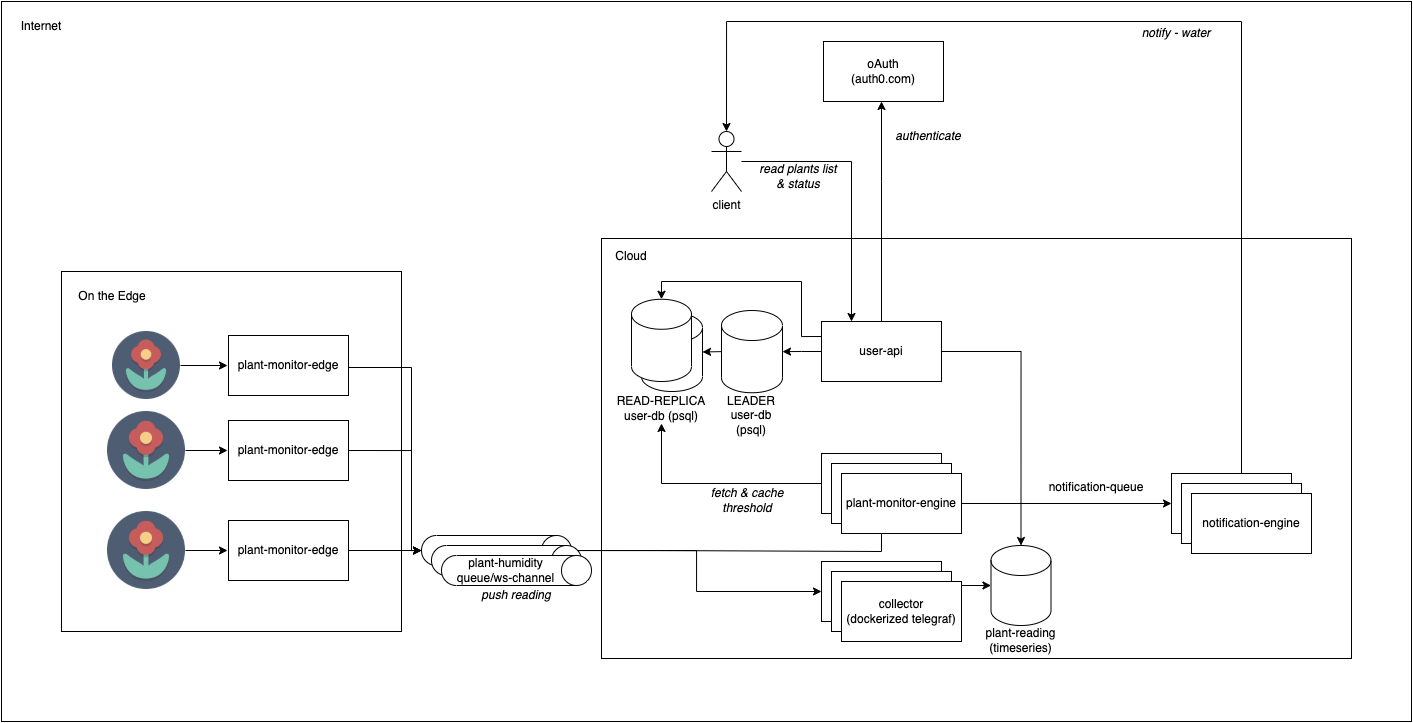

The diagram above was exported from draw.io. Its source (the exported page's mxGraphModel, read from the mxfile embedded in the PNG):
<mxGraphModel dx="2406" dy="802" grid="1" gridSize="10" guides="1" tooltips="1" connect="1" arrows="1" fold="1" page="1" pageScale="1" pageWidth="827" pageHeight="1169" math="0" shadow="0">
  <root>
    <mxCell id="JBvzEEiixsvy9QhNIpam-0" />
    <mxCell id="JBvzEEiixsvy9QhNIpam-1" parent="JBvzEEiixsvy9QhNIpam-0" />
    <mxCell id="JBvzEEiixsvy9QhNIpam-2" value="" style="rounded=0;whiteSpace=wrap;html=1;fontStyle=1" vertex="1" parent="JBvzEEiixsvy9QhNIpam-1">
      <mxGeometry x="-350" y="90" width="1410" height="720" as="geometry" />
    </mxCell>
    <mxCell id="JBvzEEiixsvy9QhNIpam-3" value="" style="rounded=0;whiteSpace=wrap;html=1;" vertex="1" parent="JBvzEEiixsvy9QhNIpam-1">
      <mxGeometry x="250" y="327" width="750" height="420" as="geometry" />
    </mxCell>
    <mxCell id="JBvzEEiixsvy9QhNIpam-4" value="" style="edgeStyle=orthogonalEdgeStyle;rounded=0;orthogonalLoop=1;jettySize=auto;html=1;entryX=0;entryY=0.5;entryDx=0;entryDy=0;entryPerimeter=0;" edge="1" parent="JBvzEEiixsvy9QhNIpam-1" target="JBvzEEiixsvy9QhNIpam-10">
      <mxGeometry relative="1" as="geometry">
        <mxPoint x="630" y="673" as="targetPoint" />
        <mxPoint x="590" y="674" as="sourcePoint" />
      </mxGeometry>
    </mxCell>
    <mxCell id="JBvzEEiixsvy9QhNIpam-6" value="" style="group;rotation=90;" vertex="1" connectable="0" parent="JBvzEEiixsvy9QhNIpam-1">
      <mxGeometry x="370" y="400" width="61" height="110" as="geometry" />
    </mxCell>
    <mxCell id="JBvzEEiixsvy9QhNIpam-7" value="" style="shape=cylinder3;whiteSpace=wrap;html=1;boundedLbl=1;backgroundOutline=1;size=15;" vertex="1" parent="JBvzEEiixsvy9QhNIpam-6">
      <mxGeometry y="-1" width="61" height="82.24" as="geometry" />
    </mxCell>
    <mxCell id="JBvzEEiixsvy9QhNIpam-8" value="LEADER&lt;br&gt;user-db (psql)" style="text;html=1;strokeColor=none;fillColor=none;align=center;verticalAlign=middle;whiteSpace=wrap;rounded=0;" vertex="1" parent="JBvzEEiixsvy9QhNIpam-6">
      <mxGeometry y="88.15887850467288" width="60" height="30.8411214953271" as="geometry" />
    </mxCell>
    <mxCell id="JBvzEEiixsvy9QhNIpam-9" value="" style="group" vertex="1" connectable="0" parent="JBvzEEiixsvy9QhNIpam-1">
      <mxGeometry x="629" y="634" width="81" height="110" as="geometry" />
    </mxCell>
    <mxCell id="JBvzEEiixsvy9QhNIpam-10" value="" style="shape=cylinder3;whiteSpace=wrap;html=1;boundedLbl=1;backgroundOutline=1;size=15;" vertex="1" parent="JBvzEEiixsvy9QhNIpam-9">
      <mxGeometry x="10.5" width="60" height="80" as="geometry" />
    </mxCell>
    <mxCell id="JBvzEEiixsvy9QhNIpam-11" value="plant-reading&lt;br&gt;(timeseries)" style="text;html=1;strokeColor=none;fillColor=none;align=center;verticalAlign=middle;whiteSpace=wrap;rounded=0;" vertex="1" parent="JBvzEEiixsvy9QhNIpam-9">
      <mxGeometry y="80" width="81" height="30" as="geometry" />
    </mxCell>
    <mxCell id="JBvzEEiixsvy9QhNIpam-12" value="" style="edgeStyle=orthogonalEdgeStyle;rounded=0;orthogonalLoop=1;jettySize=auto;html=1;entryX=1;entryY=0.5;entryDx=0;entryDy=0;entryPerimeter=0;" edge="1" parent="JBvzEEiixsvy9QhNIpam-1" source="JBvzEEiixsvy9QhNIpam-39" target="JBvzEEiixsvy9QhNIpam-7">
      <mxGeometry relative="1" as="geometry" />
    </mxCell>
    <mxCell id="JBvzEEiixsvy9QhNIpam-13" value="" style="edgeStyle=orthogonalEdgeStyle;rounded=0;orthogonalLoop=1;jettySize=auto;html=1;" edge="1" parent="JBvzEEiixsvy9QhNIpam-1" source="JBvzEEiixsvy9QhNIpam-14" target="JBvzEEiixsvy9QhNIpam-5">
      <mxGeometry relative="1" as="geometry" />
    </mxCell>
    <mxCell id="JBvzEEiixsvy9QhNIpam-14" value="" style="shape=cylinder3;whiteSpace=wrap;html=1;boundedLbl=1;backgroundOutline=1;size=15;direction=south;" vertex="1" parent="JBvzEEiixsvy9QhNIpam-1">
      <mxGeometry x="70" y="624" width="150" height="30" as="geometry" />
    </mxCell>
    <mxCell id="JBvzEEiixsvy9QhNIpam-15" value="" style="endArrow=classic;html=1;rounded=0;entryX=0.5;entryY=0;entryDx=0;entryDy=0;entryPerimeter=0;exitX=1;exitY=0.5;exitDx=0;exitDy=0;edgeStyle=orthogonalEdgeStyle;" edge="1" parent="JBvzEEiixsvy9QhNIpam-1" source="JBvzEEiixsvy9QhNIpam-39" target="JBvzEEiixsvy9QhNIpam-10">
      <mxGeometry width="50" height="50" relative="1" as="geometry">
        <mxPoint x="330" y="530" as="sourcePoint" />
        <mxPoint x="380" y="480" as="targetPoint" />
      </mxGeometry>
    </mxCell>
    <mxCell id="JBvzEEiixsvy9QhNIpam-18" value="" style="endArrow=classic;html=1;rounded=0;exitX=0;exitY=0.5;exitDx=0;exitDy=0;entryX=0.5;entryY=1;entryDx=0;entryDy=0;edgeStyle=orthogonalEdgeStyle;" edge="1" parent="JBvzEEiixsvy9QhNIpam-1" source="JBvzEEiixsvy9QhNIpam-17" target="OWDPYNFDziyJYiY5KQl5-12">
      <mxGeometry width="50" height="50" relative="1" as="geometry">
        <mxPoint x="330" y="444" as="sourcePoint" />
        <mxPoint x="340" y="543" as="targetPoint" />
      </mxGeometry>
    </mxCell>
    <mxCell id="JBvzEEiixsvy9QhNIpam-19" value="push reading" style="text;html=1;strokeColor=none;fillColor=none;align=center;verticalAlign=middle;whiteSpace=wrap;rounded=0;fontStyle=2" vertex="1" parent="JBvzEEiixsvy9QhNIpam-1">
      <mxGeometry x="125" y="669" width="80" height="30" as="geometry" />
    </mxCell>
    <mxCell id="JBvzEEiixsvy9QhNIpam-20" value="" style="edgeStyle=orthogonalEdgeStyle;rounded=0;orthogonalLoop=1;jettySize=auto;html=1;exitX=0.5;exitY=0;exitDx=0;exitDy=0;exitPerimeter=0;" edge="1" parent="JBvzEEiixsvy9QhNIpam-1" target="JBvzEEiixsvy9QhNIpam-17" source="JBvzEEiixsvy9QhNIpam-14">
      <mxGeometry relative="1" as="geometry">
        <mxPoint x="310" y="674" as="sourcePoint" />
        <mxPoint x="480" y="683" as="targetPoint" />
        <Array as="points">
          <mxPoint x="310" y="639" />
          <mxPoint x="430" y="640" />
          <mxPoint x="530" y="640" />
        </Array>
      </mxGeometry>
    </mxCell>
    <mxCell id="JBvzEEiixsvy9QhNIpam-21" value="persist reading" style="text;html=1;strokeColor=none;fillColor=none;align=center;verticalAlign=middle;whiteSpace=wrap;rounded=0;fontStyle=2" vertex="1" parent="JBvzEEiixsvy9QhNIpam-1">
      <mxGeometry x="485" y="669" width="90" height="30" as="geometry" />
    </mxCell>
    <mxCell id="JBvzEEiixsvy9QhNIpam-22" value="fetch &amp;amp; cache threshold" style="text;html=1;strokeColor=none;fillColor=none;align=center;verticalAlign=middle;whiteSpace=wrap;rounded=0;fontStyle=2" vertex="1" parent="JBvzEEiixsvy9QhNIpam-1">
      <mxGeometry x="351" y="574" width="90" height="30" as="geometry" />
    </mxCell>
    <mxCell id="JBvzEEiixsvy9QhNIpam-24" value="" style="group" vertex="1" connectable="0" parent="JBvzEEiixsvy9QhNIpam-1">
      <mxGeometry x="-290" y="360" width="340" height="360" as="geometry" />
    </mxCell>
    <mxCell id="JBvzEEiixsvy9QhNIpam-25" value="" style="rounded=0;whiteSpace=wrap;html=1;" vertex="1" parent="JBvzEEiixsvy9QhNIpam-24">
      <mxGeometry width="340" height="360" as="geometry" />
    </mxCell>
    <mxCell id="JBvzEEiixsvy9QhNIpam-26" value="On the Edge" style="text;html=1;strokeColor=none;fillColor=none;align=center;verticalAlign=middle;whiteSpace=wrap;rounded=0;" vertex="1" parent="JBvzEEiixsvy9QhNIpam-24">
      <mxGeometry x="16" y="10" width="70" height="30" as="geometry" />
    </mxCell>
    <mxCell id="JBvzEEiixsvy9QhNIpam-27" value="" style="group" vertex="1" connectable="0" parent="JBvzEEiixsvy9QhNIpam-24">
      <mxGeometry x="47" y="60" width="240" height="258" as="geometry" />
    </mxCell>
    <mxCell id="JBvzEEiixsvy9QhNIpam-28" value="" style="shape=image;html=1;verticalAlign=top;verticalLabelPosition=bottom;labelBackgroundColor=#ffffff;imageAspect=0;aspect=fixed;image=https://cdn2.iconfinder.com/data/icons/circle-icons-1/64/flower-128.png" vertex="1" parent="JBvzEEiixsvy9QhNIpam-27">
      <mxGeometry x="4" width="68" height="68" as="geometry" />
    </mxCell>
    <mxCell id="JBvzEEiixsvy9QhNIpam-29" value="" style="shape=image;html=1;verticalAlign=top;verticalLabelPosition=bottom;labelBackgroundColor=#ffffff;imageAspect=0;aspect=fixed;image=https://cdn2.iconfinder.com/data/icons/circle-icons-1/64/flower-128.png" vertex="1" parent="JBvzEEiixsvy9QhNIpam-27">
      <mxGeometry x="-1" y="80" width="78" height="78" as="geometry" />
    </mxCell>
    <mxCell id="JBvzEEiixsvy9QhNIpam-30" value="" style="shape=image;html=1;verticalAlign=top;verticalLabelPosition=bottom;labelBackgroundColor=#ffffff;imageAspect=0;aspect=fixed;image=https://cdn2.iconfinder.com/data/icons/circle-icons-1/64/flower-128.png" vertex="1" parent="JBvzEEiixsvy9QhNIpam-27">
      <mxGeometry x="-1" y="180" width="78" height="78" as="geometry" />
    </mxCell>
    <mxCell id="JBvzEEiixsvy9QhNIpam-31" value="plant-monitor-edge" style="rounded=0;whiteSpace=wrap;html=1;" vertex="1" parent="JBvzEEiixsvy9QhNIpam-27">
      <mxGeometry x="120" y="4" width="120" height="60" as="geometry" />
    </mxCell>
    <mxCell id="JBvzEEiixsvy9QhNIpam-32" value="" style="edgeStyle=orthogonalEdgeStyle;rounded=0;orthogonalLoop=1;jettySize=auto;html=1;" edge="1" parent="JBvzEEiixsvy9QhNIpam-27" source="JBvzEEiixsvy9QhNIpam-28">
      <mxGeometry relative="1" as="geometry">
        <mxPoint x="119" y="34" as="targetPoint" />
      </mxGeometry>
    </mxCell>
    <mxCell id="JBvzEEiixsvy9QhNIpam-33" value="plant-monitor-edge" style="rounded=0;whiteSpace=wrap;html=1;" vertex="1" parent="JBvzEEiixsvy9QhNIpam-27">
      <mxGeometry x="120" y="89" width="120" height="60" as="geometry" />
    </mxCell>
    <mxCell id="JBvzEEiixsvy9QhNIpam-34" value="" style="edgeStyle=orthogonalEdgeStyle;rounded=0;orthogonalLoop=1;jettySize=auto;html=1;" edge="1" parent="JBvzEEiixsvy9QhNIpam-27" source="JBvzEEiixsvy9QhNIpam-29">
      <mxGeometry relative="1" as="geometry">
        <mxPoint x="119" y="119" as="targetPoint" />
      </mxGeometry>
    </mxCell>
    <mxCell id="JBvzEEiixsvy9QhNIpam-35" value="plant-monitor-edge" style="rounded=0;whiteSpace=wrap;html=1;" vertex="1" parent="JBvzEEiixsvy9QhNIpam-27">
      <mxGeometry x="120" y="189" width="120" height="60" as="geometry" />
    </mxCell>
    <mxCell id="JBvzEEiixsvy9QhNIpam-36" value="" style="edgeStyle=orthogonalEdgeStyle;rounded=0;orthogonalLoop=1;jettySize=auto;html=1;" edge="1" parent="JBvzEEiixsvy9QhNIpam-27" source="JBvzEEiixsvy9QhNIpam-30">
      <mxGeometry relative="1" as="geometry">
        <mxPoint x="119" y="219" as="targetPoint" />
      </mxGeometry>
    </mxCell>
    <mxCell id="JBvzEEiixsvy9QhNIpam-37" value="" style="endArrow=classic;html=1;rounded=0;exitX=1;exitY=0.5;exitDx=0;exitDy=0;edgeStyle=orthogonalEdgeStyle;entryX=0.5;entryY=1;entryDx=0;entryDy=0;entryPerimeter=0;" edge="1" parent="JBvzEEiixsvy9QhNIpam-1" source="JBvzEEiixsvy9QhNIpam-33" target="JBvzEEiixsvy9QhNIpam-14">
      <mxGeometry width="50" height="50" relative="1" as="geometry">
        <mxPoint x="216" y="649" as="sourcePoint" />
        <mxPoint x="290" y="640" as="targetPoint" />
        <Array as="points">
          <mxPoint x="60" y="539" />
          <mxPoint x="60" y="639" />
        </Array>
      </mxGeometry>
    </mxCell>
    <mxCell id="JBvzEEiixsvy9QhNIpam-38" value="" style="endArrow=classic;html=1;rounded=0;edgeStyle=orthogonalEdgeStyle;exitX=1;exitY=0.5;exitDx=0;exitDy=0;entryX=0.5;entryY=1;entryDx=0;entryDy=0;entryPerimeter=0;" edge="1" parent="JBvzEEiixsvy9QhNIpam-1" source="JBvzEEiixsvy9QhNIpam-31" target="JBvzEEiixsvy9QhNIpam-14">
      <mxGeometry width="50" height="50" relative="1" as="geometry">
        <mxPoint x="58" y="456" as="sourcePoint" />
        <mxPoint x="159.5" y="639.0799999999999" as="targetPoint" />
        <Array as="points">
          <mxPoint x="-3" y="456" />
          <mxPoint x="60" y="456" />
          <mxPoint x="60" y="639" />
        </Array>
      </mxGeometry>
    </mxCell>
    <mxCell id="JBvzEEiixsvy9QhNIpam-39" value="user-api" style="rounded=0;whiteSpace=wrap;html=1;" vertex="1" parent="JBvzEEiixsvy9QhNIpam-1">
      <mxGeometry x="470" y="410" width="120" height="60" as="geometry" />
    </mxCell>
    <mxCell id="JBvzEEiixsvy9QhNIpam-40" value="" style="group" vertex="1" connectable="0" parent="JBvzEEiixsvy9QhNIpam-1">
      <mxGeometry x="360" y="130" width="262" height="250" as="geometry" />
    </mxCell>
    <mxCell id="JBvzEEiixsvy9QhNIpam-41" value="oAuth&lt;br&gt;(auth0.com)" style="rounded=0;whiteSpace=wrap;html=1;" vertex="1" parent="JBvzEEiixsvy9QhNIpam-40">
      <mxGeometry x="112" width="120" height="60" as="geometry" />
    </mxCell>
    <mxCell id="JBvzEEiixsvy9QhNIpam-42" value="client" style="shape=umlActor;verticalLabelPosition=bottom;verticalAlign=top;html=1;outlineConnect=0;" vertex="1" parent="JBvzEEiixsvy9QhNIpam-40">
      <mxGeometry y="90" width="30" height="60" as="geometry" />
    </mxCell>
    <mxCell id="JBvzEEiixsvy9QhNIpam-43" value="authenticate" style="text;html=1;strokeColor=none;fillColor=none;align=center;verticalAlign=middle;whiteSpace=wrap;rounded=0;fontStyle=2" vertex="1" parent="JBvzEEiixsvy9QhNIpam-40">
      <mxGeometry x="172" y="80" width="90" height="30" as="geometry" />
    </mxCell>
    <mxCell id="JBvzEEiixsvy9QhNIpam-45" value="read plants list &amp;amp; status" style="text;html=1;strokeColor=none;fillColor=none;align=center;verticalAlign=middle;whiteSpace=wrap;rounded=0;fontStyle=2" vertex="1" parent="JBvzEEiixsvy9QhNIpam-40">
      <mxGeometry x="42" y="120" width="90" height="30" as="geometry" />
    </mxCell>
    <mxCell id="JBvzEEiixsvy9QhNIpam-47" value="" style="edgeStyle=orthogonalEdgeStyle;rounded=0;orthogonalLoop=1;jettySize=auto;html=1;" edge="1" parent="JBvzEEiixsvy9QhNIpam-1" source="JBvzEEiixsvy9QhNIpam-39" target="JBvzEEiixsvy9QhNIpam-41">
      <mxGeometry relative="1" as="geometry">
        <Array as="points">
          <mxPoint x="530" y="270" />
          <mxPoint x="530" y="270" />
        </Array>
      </mxGeometry>
    </mxCell>
    <mxCell id="JBvzEEiixsvy9QhNIpam-48" value="" style="edgeStyle=orthogonalEdgeStyle;rounded=0;orthogonalLoop=1;jettySize=auto;html=1;entryX=0.5;entryY=0;entryDx=0;entryDy=0;exitX=0.5;exitY=0;exitDx=0;exitDy=0;entryPerimeter=0;" edge="1" parent="JBvzEEiixsvy9QhNIpam-1" source="OWDPYNFDziyJYiY5KQl5-19" target="JBvzEEiixsvy9QhNIpam-42">
      <mxGeometry relative="1" as="geometry">
        <mxPoint x="500.00000000000045" y="400" as="sourcePoint" />
        <mxPoint x="434" y="260" as="targetPoint" />
        <Array as="points">
          <mxPoint x="890" y="110" />
          <mxPoint x="375" y="110" />
        </Array>
      </mxGeometry>
    </mxCell>
    <mxCell id="JBvzEEiixsvy9QhNIpam-49" value="" style="edgeStyle=orthogonalEdgeStyle;rounded=0;orthogonalLoop=1;jettySize=auto;html=1;entryX=0.25;entryY=0;entryDx=0;entryDy=0;" edge="1" parent="JBvzEEiixsvy9QhNIpam-1" source="JBvzEEiixsvy9QhNIpam-42" target="JBvzEEiixsvy9QhNIpam-39">
      <mxGeometry relative="1" as="geometry" />
    </mxCell>
    <mxCell id="JBvzEEiixsvy9QhNIpam-50" value="Internet" style="text;html=1;strokeColor=none;fillColor=none;align=center;verticalAlign=middle;whiteSpace=wrap;rounded=0;" vertex="1" parent="JBvzEEiixsvy9QhNIpam-1">
      <mxGeometry x="-340" y="100" width="60" height="30" as="geometry" />
    </mxCell>
    <mxCell id="JBvzEEiixsvy9QhNIpam-51" value="" style="endArrow=classic;html=1;rounded=0;exitX=1;exitY=0.5;exitDx=0;exitDy=0;entryX=0.5;entryY=1;entryDx=0;entryDy=0;entryPerimeter=0;" edge="1" parent="JBvzEEiixsvy9QhNIpam-1" source="JBvzEEiixsvy9QhNIpam-35" target="JBvzEEiixsvy9QhNIpam-14">
      <mxGeometry width="50" height="50" relative="1" as="geometry">
        <mxPoint x="490" y="550" as="sourcePoint" />
        <mxPoint x="540" y="500" as="targetPoint" />
      </mxGeometry>
    </mxCell>
    <mxCell id="JBvzEEiixsvy9QhNIpam-46" value="Cloud" style="text;html=1;strokeColor=none;fillColor=none;align=center;verticalAlign=middle;whiteSpace=wrap;rounded=0;" vertex="1" parent="JBvzEEiixsvy9QhNIpam-1">
      <mxGeometry x="250" y="330" width="60" height="30" as="geometry" />
    </mxCell>
    <mxCell id="OWDPYNFDziyJYiY5KQl5-13" value="" style="group" vertex="1" connectable="0" parent="JBvzEEiixsvy9QhNIpam-1">
      <mxGeometry x="470" y="542" width="140" height="80" as="geometry" />
    </mxCell>
    <mxCell id="JBvzEEiixsvy9QhNIpam-17" value="" style="rounded=0;whiteSpace=wrap;html=1;" vertex="1" parent="OWDPYNFDziyJYiY5KQl5-13">
      <mxGeometry width="120" height="60" as="geometry" />
    </mxCell>
    <mxCell id="OWDPYNFDziyJYiY5KQl5-4" value="" style="rounded=0;whiteSpace=wrap;html=1;" vertex="1" parent="OWDPYNFDziyJYiY5KQl5-13">
      <mxGeometry x="10" y="10" width="120" height="60" as="geometry" />
    </mxCell>
    <mxCell id="OWDPYNFDziyJYiY5KQl5-5" value="plant-monitor-engine" style="rounded=0;whiteSpace=wrap;html=1;" vertex="1" parent="OWDPYNFDziyJYiY5KQl5-13">
      <mxGeometry x="20" y="20" width="120" height="60" as="geometry" />
    </mxCell>
    <mxCell id="OWDPYNFDziyJYiY5KQl5-14" value="" style="group" vertex="1" connectable="0" parent="JBvzEEiixsvy9QhNIpam-1">
      <mxGeometry x="470" y="650" width="140" height="80" as="geometry" />
    </mxCell>
    <mxCell id="JBvzEEiixsvy9QhNIpam-5" value="" style="rounded=0;whiteSpace=wrap;html=1;" vertex="1" parent="OWDPYNFDziyJYiY5KQl5-14">
      <mxGeometry width="120" height="60" as="geometry" />
    </mxCell>
    <mxCell id="OWDPYNFDziyJYiY5KQl5-2" value="" style="rounded=0;whiteSpace=wrap;html=1;" vertex="1" parent="OWDPYNFDziyJYiY5KQl5-14">
      <mxGeometry x="10" y="10" width="120" height="60" as="geometry" />
    </mxCell>
    <mxCell id="OWDPYNFDziyJYiY5KQl5-3" value="collector&lt;br&gt;(dockerized telegraf)" style="rounded=0;whiteSpace=wrap;html=1;" vertex="1" parent="OWDPYNFDziyJYiY5KQl5-14">
      <mxGeometry x="20" y="20" width="120" height="60" as="geometry" />
    </mxCell>
    <mxCell id="OWDPYNFDziyJYiY5KQl5-11" value="" style="shape=cylinder3;whiteSpace=wrap;html=1;boundedLbl=1;backgroundOutline=1;size=15;" vertex="1" parent="JBvzEEiixsvy9QhNIpam-1">
      <mxGeometry x="290" y="401" width="61" height="79" as="geometry" />
    </mxCell>
    <mxCell id="OWDPYNFDziyJYiY5KQl5-12" value="READ-REPLICA&lt;br&gt;user-db (psql)" style="text;html=1;strokeColor=none;fillColor=none;align=center;verticalAlign=middle;whiteSpace=wrap;rounded=0;" vertex="1" parent="JBvzEEiixsvy9QhNIpam-1">
      <mxGeometry x="260" y="481.16" width="100" height="30.84" as="geometry" />
    </mxCell>
    <mxCell id="OWDPYNFDziyJYiY5KQl5-7" value="" style="group" vertex="1" connectable="0" parent="JBvzEEiixsvy9QhNIpam-1">
      <mxGeometry x="260" y="420" width="61" height="110" as="geometry" />
    </mxCell>
    <mxCell id="OWDPYNFDziyJYiY5KQl5-8" value="" style="shape=cylinder3;whiteSpace=wrap;html=1;boundedLbl=1;backgroundOutline=1;size=15;" vertex="1" parent="OWDPYNFDziyJYiY5KQl5-7">
      <mxGeometry x="20" y="-32.239999999999995" width="60" height="82.2429906542056" as="geometry" />
    </mxCell>
    <mxCell id="OWDPYNFDziyJYiY5KQl5-16" value="" style="endArrow=classic;html=1;rounded=0;entryX=0.5;entryY=0;entryDx=0;entryDy=0;entryPerimeter=0;exitX=0;exitY=0.25;exitDx=0;exitDy=0;edgeStyle=orthogonalEdgeStyle;" edge="1" parent="JBvzEEiixsvy9QhNIpam-1" source="JBvzEEiixsvy9QhNIpam-39" target="OWDPYNFDziyJYiY5KQl5-8">
      <mxGeometry width="50" height="50" relative="1" as="geometry">
        <mxPoint x="470" y="530" as="sourcePoint" />
        <mxPoint x="520" y="480" as="targetPoint" />
        <Array as="points">
          <mxPoint x="450" y="425" />
          <mxPoint x="450" y="370" />
          <mxPoint x="310" y="370" />
        </Array>
      </mxGeometry>
    </mxCell>
    <mxCell id="OWDPYNFDziyJYiY5KQl5-17" value="" style="endArrow=classic;html=1;rounded=0;exitX=0;exitY=0.5;exitDx=0;exitDy=0;exitPerimeter=0;entryX=1;entryY=0.5;entryDx=0;entryDy=0;entryPerimeter=0;" edge="1" parent="JBvzEEiixsvy9QhNIpam-1" source="JBvzEEiixsvy9QhNIpam-7" target="OWDPYNFDziyJYiY5KQl5-11">
      <mxGeometry width="50" height="50" relative="1" as="geometry">
        <mxPoint x="470" y="530" as="sourcePoint" />
        <mxPoint x="520" y="480" as="targetPoint" />
      </mxGeometry>
    </mxCell>
    <mxCell id="OWDPYNFDziyJYiY5KQl5-21" value="" style="endArrow=classic;html=1;rounded=0;entryX=0;entryY=0.5;entryDx=0;entryDy=0;exitX=1;exitY=0.5;exitDx=0;exitDy=0;" edge="1" parent="JBvzEEiixsvy9QhNIpam-1" source="OWDPYNFDziyJYiY5KQl5-5" target="OWDPYNFDziyJYiY5KQl5-6">
      <mxGeometry width="50" height="50" relative="1" as="geometry">
        <mxPoint x="290" y="550" as="sourcePoint" />
        <mxPoint x="340" y="500" as="targetPoint" />
      </mxGeometry>
    </mxCell>
    <mxCell id="OWDPYNFDziyJYiY5KQl5-22" value="" style="group" vertex="1" connectable="0" parent="JBvzEEiixsvy9QhNIpam-1">
      <mxGeometry x="820" y="562" width="140" height="80" as="geometry" />
    </mxCell>
    <mxCell id="OWDPYNFDziyJYiY5KQl5-6" value="notification-engine" style="rounded=0;whiteSpace=wrap;html=1;" vertex="1" parent="OWDPYNFDziyJYiY5KQl5-22">
      <mxGeometry width="120" height="60" as="geometry" />
    </mxCell>
    <mxCell id="OWDPYNFDziyJYiY5KQl5-19" value="notification-engine" style="rounded=0;whiteSpace=wrap;html=1;" vertex="1" parent="OWDPYNFDziyJYiY5KQl5-22">
      <mxGeometry x="10" y="10" width="120" height="60" as="geometry" />
    </mxCell>
    <mxCell id="OWDPYNFDziyJYiY5KQl5-20" value="notification-engine" style="rounded=0;whiteSpace=wrap;html=1;" vertex="1" parent="OWDPYNFDziyJYiY5KQl5-22">
      <mxGeometry x="20" y="20" width="120" height="60" as="geometry" />
    </mxCell>
    <mxCell id="OWDPYNFDziyJYiY5KQl5-23" value="notification-queue" style="text;html=1;strokeColor=none;fillColor=none;align=center;verticalAlign=middle;whiteSpace=wrap;rounded=0;rotation=0;" vertex="1" parent="JBvzEEiixsvy9QhNIpam-1">
      <mxGeometry x="690" y="561" width="110" height="30" as="geometry" />
    </mxCell>
    <mxCell id="JBvzEEiixsvy9QhNIpam-44" value="notify - water" style="text;html=1;strokeColor=none;fillColor=none;align=center;verticalAlign=middle;whiteSpace=wrap;rounded=0;fontStyle=2" vertex="1" parent="JBvzEEiixsvy9QhNIpam-1">
      <mxGeometry x="780" y="107" width="90" height="30" as="geometry" />
    </mxCell>
    <mxCell id="OWDPYNFDziyJYiY5KQl5-24" value="" style="shape=cylinder3;whiteSpace=wrap;html=1;boundedLbl=1;backgroundOutline=1;size=15;direction=south;" vertex="1" parent="JBvzEEiixsvy9QhNIpam-1">
      <mxGeometry x="80" y="634" width="150" height="30" as="geometry" />
    </mxCell>
    <mxCell id="OWDPYNFDziyJYiY5KQl5-25" value="plant-humidity queue/ws-channel" style="shape=cylinder3;whiteSpace=wrap;html=1;boundedLbl=1;backgroundOutline=1;size=15;direction=south;" vertex="1" parent="JBvzEEiixsvy9QhNIpam-1">
      <mxGeometry x="90" y="644" width="150" height="30" as="geometry" />
    </mxCell>
  </root>
</mxGraphModel>